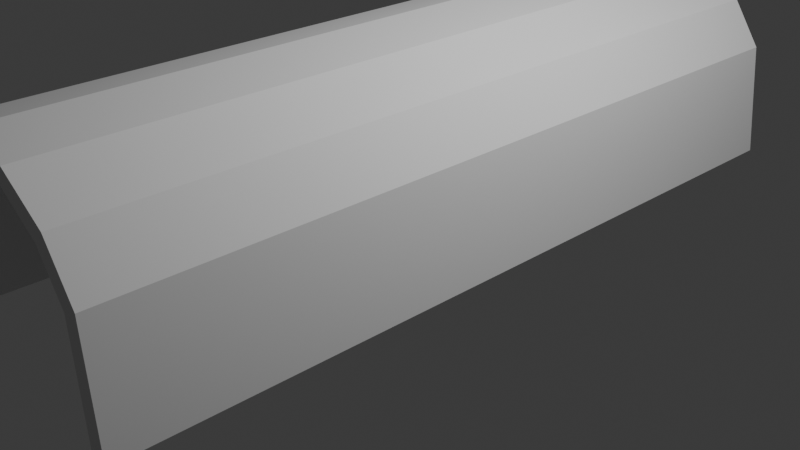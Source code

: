 # Source: TunnnelLit.blend  (saved by Blender 4.1.23; exported with 4.5.12 LTS)
import bpy
from mathutils import Matrix  # noqa: F401  (used for matrix-valued properties, if any)

bpy.ops.wm.read_factory_settings(use_empty=True)
scene = bpy.context.scene
scene.name = 'Scene'

# ---- collections
col_collection = bpy.data.collections.new('Collection'); scene.collection.children.link(col_collection)
col_2 = bpy.data.collections.new('コレクション 2'); scene.collection.children.link(col_2)

# ---- materials (node trees are filled in below, after node groups)
mat_material = bpy.data.materials.new('Material')
mat_material.alpha_threshold = 0.0
mat_material.use_transparent_shadow = False
mat_material.roughness = 0.5
mat_material.line_color = (0.0, 0.0, 0.0, 1.0)

# ---- material node trees
mat_material.use_nodes = True; mat_material.node_tree.nodes.clear()
_N = mat_material.node_tree.nodes; _L = mat_material.node_tree.links
n0 = _N.new('ShaderNodeOutputMaterial'); n0.name = 'Material Output'; n0.location = (300, 300)
n1 = _N.new('ShaderNodeBsdfPrincipled'); n1.name = 'Principled BSDF'; n1.location = (10, 300)
n1.inputs[3].default_value = 1.45
_L.new(n1.outputs[0], n0.inputs[0])
n0.is_active_output = True

# ---- world
world_world = bpy.data.worlds.new('World'); scene.world = world_world
world_world.use_nodes = True; world_world.node_tree.nodes.clear()
_N = world_world.node_tree.nodes; _L = world_world.node_tree.links
n0 = _N.new('ShaderNodeOutputWorld'); n0.name = 'World Output'; n0.location = (300, 300)
n1 = _N.new('ShaderNodeBackground'); n1.name = 'Background'; n1.location = (10, 300)
n1.inputs[0].default_value = (0.05088, 0.05088, 0.05088, 1.0)
_L.new(n1.outputs[0], n0.inputs[0])
n0.is_active_output = True
world_world.color = (0.05088, 0.05088, 0.05088)
world_world.use_sun_shadow = False
world_world.sun_shadow_jitter_overblur = 0.0

# ---- cameras
cam_camera = bpy.data.cameras.new('Camera')
cam_camera.clip_end = 100.0
cam_camera.ortho_scale = 7.314

# ---- lights
light_light = bpy.data.lights.new('Light', 'POINT')
light_light.transmission_factor = 0.0
light_light.energy = 1000.0
light_light.shadow_soft_size = 0.1
light_light.shadow_maximum_resolution = 0.006
light_light.use_absolute_resolution = True

# ---- meshes
me_cube = bpy.data.meshes.new('Cube')
me_cube.from_pydata([(1.0, 1.0, 1.0), (1.0, 1.0, -1.0), (1.0, -1.0, 1.0), (1.0, -1.0, -1.0), (-1.0, 1.0, 1.0), (-1.0, 1.0, -1.0), (-1.0, -1.0, 1.0), (-1.0, -1.0, -1.0)], [], [(0, 4, 6, 2), (3, 2, 6, 7), (7, 6, 4, 5), (5, 1, 3, 7), (1, 0, 2, 3), (5, 4, 0, 1)])
_uv = me_cube.uv_layers.new(name='UVMap')
_uv.uv.foreach_set('vector', [0.625, 0.5, 0.875, 0.5, 0.875, 0.75, 0.625, 0.75, 0.375, 0.75, 0.625, 0.75, 0.625, 1.0, 0.375, 1.0, 0.375, 0.0, 0.625, 0.0, 0.625, 0.25, 0.375, 0.25, 0.125, 0.5, 0.375, 0.5, 0.375, 0.75, 0.125, 0.75, 0.375, 0.5, 0.625, 0.5, 0.625, 0.75, 0.375, 0.75, 0.375, 0.25, 0.625, 0.25, 0.625, 0.5, 0.375, 0.5])
me_cube.materials.append(mat_material)
me_cube.use_mirror_vertex_groups = False
me_cube.update()
me_x = bpy.data.meshes.new('円柱')
me_x.from_pydata([(0.0, 1.435, -1.0), (0.0, 1.435, 1.0), (0.3827, 1.359, -1.0), (0.3827, 1.359, 1.0), (0.7071, 1.142, -1.0), (0.7071, 1.142, 1.0), (0.9239, 0.8179, -1.0), (0.9239, 0.8179, 1.0), (1.0, 0.0, -1.0), (1.0, 0.0, 1.0), (-1.0, 0.0, -1.0), (-1.0, 0.0, 1.0), (-0.9239, 0.8179, -1.0), (-0.9239, 0.8179, 1.0), (-0.7071, 1.142, -1.0), (-0.7071, 1.142, 1.0), (-0.3827, 1.359, -1.0), (-0.3827, 1.359, 1.0), (-0.8833, 0.0, -1.0), (0.8833, 0.0, -1.0), (0.816, 0.7733, -1.0), (-0.338, 1.251, -1.0), (0.0, 1.319, -1.0), (0.6246, 1.06, -1.0), (0.338, 1.251, -1.0), (-0.816, 0.7733, -1.0), (-0.6246, 1.06, -1.0), (-0.8833, 0.0, 1.0), (0.8833, 0.0, 1.0), (0.816, 0.7733, 1.0), (0.338, 1.251, 1.0), (0.6246, 1.06, 1.0), (-0.816, 0.7733, 1.0), (-0.6246, 1.06, 1.0), (-0.338, 1.251, 1.0), (0.0, 1.319, 1.0)], [], [(0, 1, 3, 2), (2, 3, 5, 4), (4, 5, 7, 6), (6, 7, 9, 8), (10, 12, 14, 16, 0, 2, 4, 6, 8, 19, 20, 23, 24, 22, 21, 26, 25, 18), (28, 9, 7, 5, 3, 1, 17, 15, 13, 11, 27, 32, 33, 34, 35, 30, 31, 29), (27, 11, 10, 18), (19, 8, 9, 28), (10, 11, 13, 12), (12, 13, 15, 14), (14, 15, 17, 16), (16, 17, 1, 0), (35, 22, 24, 30), (30, 24, 23, 31), (23, 20, 29, 31), (28, 29, 20, 19), (18, 25, 32, 27), (32, 25, 26, 33), (33, 26, 21, 34), (34, 21, 22, 35)])
_uv = me_x.uv_layers.new(name='UVマップ')
_uv.uv.foreach_set('vector', [1.0, 0.5, 1.0, 1.0, 0.9375, 1.0, 0.9375, 0.5, 0.9375, 0.5, 0.9375, 1.0, 0.875, 1.0, 0.875, 0.5, 0.875, 0.5, 0.875, 1.0, 0.8125, 1.0, 0.8125, 0.5, 0.8125, 0.5, 0.8125, 1.0, 0.75, 1.0, 0.75, 0.5, 0.25, 0.5, 0.1875, 0.5, 0.125, 0.5, 0.0625, 0.5, 0.0, 0.5, 0.9375, 0.5, 0.875, 0.5, 0.8125, 0.5, 0.75, 0.5, 0.7208, 0.5, 0.7711, 0.5, 0.8151, 0.5, 0.7601, 0.5, 0.1811, 0.5, 0.1245, 0.5, 0.1679, 0.5, 0.2201, 0.5, 0.2792, 0.5, 0.7208, 1.0, 0.75, 1.0, 0.8125, 1.0, 0.875, 1.0, 0.9375, 1.0, 0.0, 1.0, 0.0625, 1.0, 0.125, 1.0, 0.1875, 1.0, 0.25, 1.0, 0.2792, 1.0, 0.2201, 1.0, 0.1679, 1.0, 0.1245, 1.0, 0.1811, 1.0, 0.7601, 1.0, 0.8151, 1.0, 0.7711, 1.0, 0.2792, 1.0, 0.25, 1.0, 0.25, 0.5, 0.2792, 0.5, 0.7208, 0.5, 0.75, 0.5, 0.75, 1.0, 0.7208, 1.0, 0.25, 0.5, 0.25, 1.0, 0.1875, 1.0, 0.1875, 0.5, 0.1875, 0.5, 0.1875, 1.0, 0.125, 1.0, 0.125, 0.5, 0.125, 0.5, 0.125, 1.0, 0.0625, 1.0, 0.0625, 0.5, 0.0625, 0.5, 0.0625, 1.0, 0.0, 1.0, 0.0, 0.5, 1.0, 0.8491, 1.0, 0.6509, 0.9375, 0.6509, 0.9375, 0.8491, 0.9375, 0.8491, 0.9375, 0.6509, 0.875, 0.6509, 0.875, 0.8491, 0.875, 0.6509, 0.8125, 0.6509, 0.8125, 0.8491, 0.875, 0.8491, 0.75, 0.8491, 0.8125, 0.8491, 0.8125, 0.6509, 0.75, 0.6509, 0.25, 0.6509, 0.1875, 0.6509, 0.1875, 0.8491, 0.25, 0.8491, 0.1875, 0.8491, 0.1875, 0.6509, 0.125, 0.6509, 0.125, 0.8491, 0.125, 0.8491, 0.125, 0.6509, 0.0625, 0.6509, 0.0625, 0.8491, 0.0625, 0.8491, 0.0625, 0.6509, 0.0, 0.6509, 0.0, 0.8491])
me_x.update()

# ---- objects
ob_cube = bpy.data.objects.new('Cube', me_cube)
ob_light = bpy.data.objects.new('Light', light_light)
ob_camera = bpy.data.objects.new('Camera', cam_camera)
ob_x = bpy.data.objects.new('円柱', me_x)

# ---- transforms, parenting, visibility, modifiers, constraints
ob_cube.location = (0.0, 0.0, 1.929)
ob_cube.scale = (0.08094, 0.1149, 0.03447)
ob_cube.lock_rotations_4d = False
ob_cube.empty_display_type = 'ARROWS'
ob_cube.lineart.crease_threshold = 0.0
ob_light.location = (4.076, 1.005, 5.904)
ob_light.rotation_euler = (0.6503, 0.05522, 1.866)
ob_light.lock_rotations_4d = False
ob_light.empty_display_type = 'ARROWS'
ob_light.color = (0.0, 0.0, 0.0, 0.0)
ob_light.lineart.crease_threshold = 0.0
ob_camera.location = (7.359, -6.926, 4.958)
ob_camera.rotation_euler = (1.109, 0.0, 0.8149)
ob_camera.lock_rotations_4d = False
ob_camera.empty_display_type = 'ARROWS'
ob_camera.color = (0.0, 0.0, 0.0, 0.0)
ob_camera.display_type = 'WIRE'
ob_camera.lineart.crease_threshold = 0.0
ob_x.location = (0.0, 0.0, 0.0)
ob_x.rotation_euler = (1.571, -0.0, 0.0)
ob_x.scale = (1.476, 1.476, 4.192)

# ---- collection membership
col_collection.objects.link(ob_cube)
col_collection.objects.link(ob_light)
col_collection.objects.link(ob_camera)
col_2.objects.link(ob_x)

# ---- scene / render settings (as saved in the file)
scene.camera = ob_camera
scene.frame_start = 1; scene.frame_end = 250; scene.frame_set(1)
scene.render.engine = 'BLENDER_EEVEE_NEXT'
scene.cycles.sampling_pattern = 'TABULATED_SOBOL'
scene.eevee.ray_tracing_options.trace_max_roughness = 0.0
bpy.context.view_layer.update()
